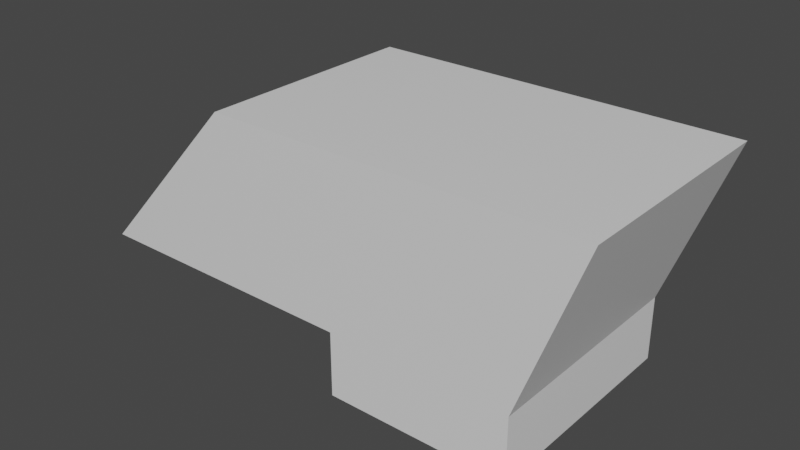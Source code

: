 # Source: Question7.blend  (saved by Blender 3.3.6; exported with 4.5.12 LTS)
import bpy
from mathutils import Matrix  # noqa: F401  (used for matrix-valued properties, if any)

bpy.ops.wm.read_factory_settings(use_empty=True)
scene = bpy.context.scene
scene.name = 'Scene'

# ---- materials (node trees are filled in below, after node groups)
mat_material = bpy.data.materials.new('Material')
mat_material.alpha_threshold = 0.0
mat_material.use_transparent_shadow = False
mat_material.line_color = (0.0, 0.0, 0.0, 1.0)

# ---- material node trees
mat_material.use_nodes = True; mat_material.node_tree.nodes.clear()
_N = mat_material.node_tree.nodes; _L = mat_material.node_tree.links
n0 = _N.new('ShaderNodeOutputMaterial'); n0.name = 'Material Output'; n0.location = (300, 300)
n1 = _N.new('ShaderNodeBsdfPrincipled'); n1.name = 'Principled BSDF'; n1.location = (10, 300)
n1.distribution = 'GGX'
n1.subsurface_method = 'RANDOM_WALK_SKIN'
n1.inputs[2].default_value = 0.4
n1.inputs[3].default_value = 1.45
n1.inputs[27].default_value = (0.0, 0.0, 0.0, 1.0)
n1.inputs[28].default_value = 1.0
_L.new(n1.outputs[0], n0.inputs[0])
n0.is_active_output = True

# ---- world
world_world = bpy.data.worlds.new('World'); scene.world = world_world
world_world.use_nodes = True; world_world.node_tree.nodes.clear()
_N = world_world.node_tree.nodes; _L = world_world.node_tree.links
n0 = _N.new('ShaderNodeOutputWorld'); n0.name = 'World Output'; n0.location = (300, 300)
n1 = _N.new('ShaderNodeBackground'); n1.name = 'Background'; n1.location = (10, 300)
n1.inputs[0].default_value = (0.05088, 0.05088, 0.05088, 1.0)
_L.new(n1.outputs[0], n0.inputs[0])
n0.is_active_output = True
world_world.color = (0.05088, 0.05088, 0.05088)
world_world.use_sun_shadow = False
world_world.sun_shadow_jitter_overblur = 0.0

# ---- meshes
me_cube = bpy.data.meshes.new('Cube')
me_cube.from_pydata([(1.901, 1.0, 0.7359), (1.358, 1.0, -0.7359), (1.901, -1.0, 0.7359), (1.358, -1.0, -0.7359), (-1.358, 1.0, 0.7359), (-2.716, 1.0, -0.7359), (-1.358, -1.0, 0.7359), (-2.716, -1.0, -0.7359), (-0.2472, -1.002, -0.7336), (-0.2245, 1.0, -0.7359), (-0.2476, -1.002, -1.302), (1.358, -1.0, -1.304), (1.358, 0.9997, -1.304), (-0.2249, 0.9997, -1.304)], [], [(0, 4, 6, 2), (3, 2, 6, 7, 8), (7, 6, 4, 5), (5, 9, 8, 7), (1, 0, 2, 3), (5, 4, 0, 1, 9), (9, 1, 12, 13), (10, 13, 12, 11), (1, 3, 11, 12), (8, 9, 13, 10), (3, 8, 10, 11)])
_uv = me_cube.uv_layers.new(name='UVMap')
_uv.uv.foreach_set('vector', [0.625, 0.5, 0.875, 0.5, 0.875, 0.75, 0.625, 0.75, 0.375, 0.75, 0.625, 0.75, 0.625, 1.0, 0.375, 1.0, 0.375, 0.8558, 0.375, 0.0, 0.625, 0.0, 0.625, 0.25, 0.375, 0.25, 0.125, 0.5, 0.271, 0.5, 0.2692, 0.75, 0.125, 0.75, 0.375, 0.5, 0.625, 0.5, 0.625, 0.75, 0.375, 0.75, 0.375, 0.25, 0.625, 0.25, 0.625, 0.5, 0.375, 0.5, 0.375, 0.396, 0.375, 0.396, 0.375, 0.5, 0.375, 0.5, 0.375, 0.396, 0.2692, 0.75, 0.271, 0.5, 0.375, 0.5, 0.375, 0.75, 0.375, 0.5, 0.375, 0.75, 0.375, 0.75, 0.375, 0.5, 0.2692, 0.75, 0.271, 0.5, 0.271, 0.5, 0.2692, 0.75, 0.375, 0.75, 0.375, 0.8558, 0.375, 0.8558, 0.375, 0.75])
me_cube.materials.append(mat_material)
me_cube.use_mirror_vertex_groups = False
me_cube.update()

# ---- objects
ob_cube = bpy.data.objects.new('Cube', me_cube)

# ---- transforms, parenting, visibility, modifiers, constraints
ob_cube.location = (0.0, 0.0, 0.0)
ob_cube.lock_rotations_4d = False
ob_cube.empty_display_type = 'ARROWS'
ob_cube.lineart.crease_threshold = 0.0

# ---- collection membership
scene.collection.objects.link(ob_cube)

# ---- scene / render settings (as saved in the file)
scene.frame_start = 1; scene.frame_end = 250; scene.frame_set(1)
scene.render.engine = 'BLENDER_EEVEE_NEXT'
scene.cycles.sampling_pattern = 'TABULATED_SOBOL'
scene.cycles.use_light_tree = False
scene.view_settings.view_transform = 'Filmic'
bpy.context.view_layer.update()

# ---- added for rendering (the .blend has no active camera and no usable light): camera, sun
cam_auto = bpy.data.cameras.new('AutoCamera')
cam_auto.lens = 50.0
cam_auto.sensor_width = 36.0
cam_auto.clip_end = 1000.0
ob_auto_camera = bpy.data.objects.new('AutoCamera', cam_auto)
scene.collection.objects.link(ob_auto_camera)
ob_auto_camera.location = (4.61689, -6.03021, 3.73541)
ob_auto_camera.rotation_euler = (1.09748, -7.21219e-08, 0.694738)
scene.camera = ob_auto_camera
light_auto_sun = bpy.data.lights.new('AutoSun', 'SUN')
light_auto_sun.energy = 3.0
light_auto_sun.angle = 0.0523599
ob_auto_sun = bpy.data.objects.new('AutoSun', light_auto_sun)
scene.collection.objects.link(ob_auto_sun)
ob_auto_sun.rotation_euler = (0.872665, 0.174533, 0.523599)
bpy.context.view_layer.update()
